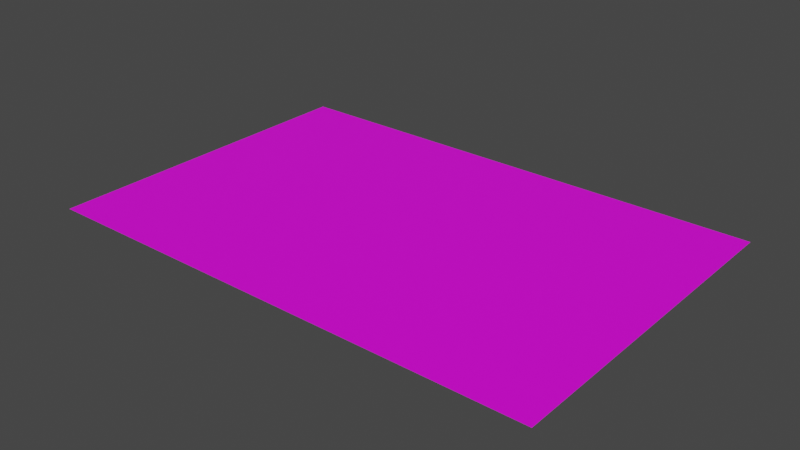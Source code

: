 # Source: grid_960x640_.blend  (saved by Blender 2.93.20; exported with 4.5.12 LTS)
import bpy
from mathutils import Matrix  # noqa: F401  (used for matrix-valued properties, if any)

bpy.ops.wm.read_factory_settings(use_empty=True)
scene = bpy.context.scene
scene.name = 'Scene'

# ---- collections
col_collection = bpy.data.collections.new('Collection'); scene.collection.children.link(col_collection)

# ---- images (referenced by path relative to the original .blend; pixels are not part of the script)
import os
ASSET_DIR = os.environ.get("B2B_ASSET_DIR", "")  # directory of the original .blend (textures are referenced by path, not embedded)
HERE = os.path.dirname(os.path.abspath(__file__))  # packed textures are extracted next to this script under _unpacked/

def load_image(name, relpath, width, height, colorspace="sRGB"):
    """Load a texture the original file referenced (path relative to the .blend, or extracted next to this script)."""
    p = next((c for c in (os.path.join(HERE, relpath), os.path.join(ASSET_DIR, relpath)) if relpath and os.path.exists(c)), "")
    if p:
        img = bpy.data.images.load(p, check_existing=True)
        img.name = name
    else:  # same state as the original file: an image datablock whose file is absent (Cycles renders it pink)
        img = bpy.data.images.new(name, width, height)
        img.source = "FILE"
        img.filepath = "//" + (relpath or name)
    img.colorspace_settings.name = colorspace
    return img
img_grid_960x640__png = load_image('grid(960x640).png', 'grid(960x640).png', 1024, 1024, 'sRGB')

# ---- materials (node trees are filled in below, after node groups)
mat_material_002 = bpy.data.materials.new('Material.002')
mat_material_002.use_transparent_shadow = False

# ---- material node trees
mat_material_002.use_nodes = True; mat_material_002.node_tree.nodes.clear()
_N = mat_material_002.node_tree.nodes; _L = mat_material_002.node_tree.links
n0 = _N.new('ShaderNodeBsdfPrincipled'); n0.name = 'Principled BSDF'; n0.location = (10, 300)
n0.distribution = 'GGX'
n0.subsurface_method = 'BURLEY'
n0.inputs[3].default_value = 1.45
n0.inputs[27].default_value = (0.0, 0.0, 0.0, 1.0)
n0.inputs[28].default_value = 1.0
n1 = _N.new('ShaderNodeOutputMaterial'); n1.name = 'Material Output'; n1.location = (300, 300)
n2 = _N.new('ShaderNodeTexImage'); n2.name = 'Image Texture'; n2.location = (-280, 280)
n2.image = img_grid_960x640__png
_L.new(n0.outputs[0], n1.inputs[0])
_L.new(n2.outputs[0], n0.inputs[0])
n1.is_active_output = True

# ---- world
world_world = bpy.data.worlds.new('World'); scene.world = world_world
world_world.use_nodes = True; world_world.node_tree.nodes.clear()
_N = world_world.node_tree.nodes; _L = world_world.node_tree.links
n0 = _N.new('ShaderNodeOutputWorld'); n0.name = 'World Output'; n0.location = (300, 300)
n1 = _N.new('ShaderNodeBackground'); n1.name = 'Background'; n1.location = (10, 300)
n1.inputs[0].default_value = (0.05088, 0.05088, 0.05088, 1.0)
_L.new(n1.outputs[0], n0.inputs[0])
n0.is_active_output = True
world_world.color = (0.05088, 0.05088, 0.05088)
world_world.use_sun_shadow = False
world_world.sun_shadow_jitter_overblur = 0.0

# ---- meshes
me_plane = bpy.data.meshes.new('Plane')
me_plane.from_pydata([(-1.0, -1.0, 0.0), (1.0, -1.0, 0.0), (-1.0, 1.0, 0.0), (1.0, 1.0, 0.0)], [], [(0, 1, 3, 2)])
_uv = me_plane.uv_layers.new(name='UVMap')
_uv.uv.foreach_set('vector', [0.0, 0.0, 1.0, 0.0, 1.0, 1.0, 0.0, 1.0])
me_plane.materials.append(mat_material_002)
me_plane.use_remesh_fix_poles = True
me_plane.use_remesh_preserve_attributes = False
me_plane.update()

# ---- objects
ob_plane = bpy.data.objects.new('Plane', me_plane)

# ---- transforms, parenting, visibility, modifiers, constraints
ob_plane.location = (0.0, 0.0, 0.0)
ob_plane.scale = (3.0, 2.0, 1.0)
_m = ob_plane.modifiers.new('Triangulate', 'TRIANGULATE')

# ---- collection membership
col_collection.objects.link(ob_plane)

# ---- scene / render settings (as saved in the file)
scene.frame_start = 1; scene.frame_end = 250; scene.frame_set(1)
scene.render.engine = 'BLENDER_EEVEE_NEXT'
scene.cycles.use_denoising = False
scene.cycles.samples = 128
scene.cycles.sampling_pattern = 'TABULATED_SOBOL'
scene.cycles.use_adaptive_sampling = False
scene.cycles.use_light_tree = False
scene.view_settings.view_transform = 'Filmic'
bpy.context.view_layer.update()

# ---- added for rendering (the .blend has no active camera and no usable light): camera, sun
cam_auto = bpy.data.cameras.new('AutoCamera')
cam_auto.lens = 50.0
cam_auto.sensor_width = 36.0
cam_auto.clip_end = 1000.0
ob_auto_camera = bpy.data.objects.new('AutoCamera', cam_auto)
scene.collection.objects.link(ob_auto_camera)
ob_auto_camera.location = (6.67189, -8.00627, 5.33751)
ob_auto_camera.rotation_euler = (1.09748, -7.21219e-08, 0.694738)
scene.camera = ob_auto_camera
light_auto_sun = bpy.data.lights.new('AutoSun', 'SUN')
light_auto_sun.energy = 3.0
light_auto_sun.angle = 0.0523599
ob_auto_sun = bpy.data.objects.new('AutoSun', light_auto_sun)
scene.collection.objects.link(ob_auto_sun)
ob_auto_sun.rotation_euler = (0.872665, 0.174533, 0.523599)
bpy.context.view_layer.update()
